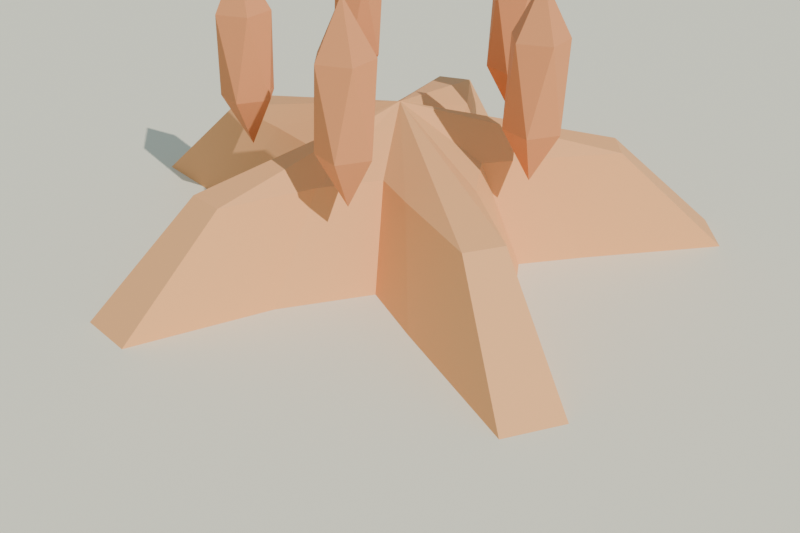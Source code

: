 # Source: estrella_mar_lowpoly_media.blend  (saved by Blender 4.2.68; exported with 4.5.12 LTS)
import bpy
from mathutils import Matrix  # noqa: F401  (used for matrix-valued properties, if any)

bpy.ops.wm.read_factory_settings(use_empty=True)
scene = bpy.context.scene
scene.name = 'Scene'

# ---- collections
col_collection = bpy.data.collections.new('Collection'); scene.collection.children.link(col_collection)

# ---- materials (node trees are filled in below, after node groups)
mat_mat_estrellamar = bpy.data.materials.new('MAT_EstrellaMar')
mat_mat_estrellamar_txt = bpy.data.materials.new('MAT_EstrellaMar_Txt')
mat_mat_arena_isla = bpy.data.materials.new('MAT_Arena_Isla')

# ---- material node trees
mat_mat_estrellamar.use_nodes = True; mat_mat_estrellamar.node_tree.nodes.clear()
_N = mat_mat_estrellamar.node_tree.nodes; _L = mat_mat_estrellamar.node_tree.links
n0 = _N.new('ShaderNodeBsdfPrincipled'); n0.name = 'Principled BSDF'; n0.location = (10, 300)
n0.inputs[0].default_value = (0.95, 0.45, 0.18, 1.0)
n0.inputs[2].default_value = 0.7
n0.inputs[13].default_value = 0.25
n1 = _N.new('ShaderNodeOutputMaterial'); n1.name = 'Material Output'; n1.location = (300, 300)
_L.new(n0.outputs[0], n1.inputs[0])
n1.is_active_output = True
mat_mat_estrellamar_txt.use_nodes = True; mat_mat_estrellamar_txt.node_tree.nodes.clear()
_N = mat_mat_estrellamar_txt.node_tree.nodes; _L = mat_mat_estrellamar_txt.node_tree.links
n0 = _N.new('ShaderNodeBsdfPrincipled'); n0.name = 'Principled BSDF'; n0.location = (10, 300)
n0.inputs[0].default_value = (0.78, 0.3, 0.12, 1.0)
n0.inputs[2].default_value = 0.8
n0.inputs[13].default_value = 0.25
n1 = _N.new('ShaderNodeOutputMaterial'); n1.name = 'Material Output'; n1.location = (300, 300)
_L.new(n0.outputs[0], n1.inputs[0])
n1.is_active_output = True
mat_mat_arena_isla.use_nodes = True; mat_mat_arena_isla.node_tree.nodes.clear()
_N = mat_mat_arena_isla.node_tree.nodes; _L = mat_mat_arena_isla.node_tree.links
n0 = _N.new('ShaderNodeBsdfPrincipled'); n0.name = 'Principled BSDF'; n0.location = (10, 300)
n0.inputs[0].default_value = (0.92, 0.84, 0.63, 1.0)
n0.inputs[2].default_value = 1.0
n0.inputs[13].default_value = 0.25
n1 = _N.new('ShaderNodeOutputMaterial'); n1.name = 'Material Output'; n1.location = (300, 300)
_L.new(n0.outputs[0], n1.inputs[0])
n1.is_active_output = True

# ---- world
world_mundo = bpy.data.worlds.new('Mundo'); scene.world = world_mundo
world_mundo.use_nodes = True; world_mundo.node_tree.nodes.clear()
_N = world_mundo.node_tree.nodes; _L = world_mundo.node_tree.links
n0 = _N.new('ShaderNodeBackground'); n0.name = 'Background'; n0.location = (10, 300)
n0.inputs[0].default_value = (0.58, 0.79, 0.95, 1.0)
n0.inputs[1].default_value = 0.55
n1 = _N.new('ShaderNodeOutputWorld'); n1.name = 'World Output'; n1.location = (300, 300)
_L.new(n0.outputs[0], n1.inputs[0])
n1.is_active_output = True

# ---- cameras
cam_camera = bpy.data.cameras.new('Camera')
cam_camera.lens = 42.0

# ---- lights
light_sol = bpy.data.lights.new('SOL', 'SUN')
light_sol.energy = 3.2

# ---- meshes
me_sm_estrella_m_estrellamar = bpy.data.meshes.new('SM_Estrella_M_EstrellaMar')
me_sm_estrella_m_estrellamar.from_pydata([(0.09069, -0.04986, 0.045), (0.1412, -0.04006, 0.045), (0.2526, -0.02228, 0.045), (0.2536, 0.02236, 0.045), (0.1413, 0.04009, 0.045), (0.07435, 0.06982, 0.045), (0.08564, 0.1277, 0.045), (0.09538, 0.2243, 0.045), (0.05487, 0.2384, 0.045), (0.005919, 0.1569, 0.045), (-0.04041, 0.08588, 0.045), (-0.09348, 0.119, 0.045), (-0.1909, 0.1661, 0.045), (-0.2118, 0.1271, 0.045), (-0.1478, 0.05425, 0.045), (-0.09599, -0.01213, 0.045), (-0.1385, -0.05087, 0.045), (-0.2147, -0.1288, 0.045), (-0.1844, -0.1606, 0.045), (-0.08864, -0.1128, 0.045), (-0.01778, -0.09322, 0.045), (0.005447, -0.1444, 0.045), (0.05748, -0.2497, 0.045), (0.1003, -0.2358, 0.045), (0.0796, -0.1187, 0.045), (0.0, 0.0, 0.045), (0.05623, -0.03091, 0.1314), (0.08753, -0.02484, 0.1314), (0.1566, -0.01381, 0.1314), (0.1572, 0.01387, 0.1314), (0.08761, 0.02486, 0.1314), (0.0461, 0.04329, 0.1314), (0.0531, 0.07919, 0.1314), (0.05913, 0.139, 0.1314), (0.03402, 0.1478, 0.1314), (0.00367, 0.0973, 0.1314), (-0.02506, 0.05325, 0.1314), (-0.05796, 0.07375, 0.1314), (-0.1183, 0.103, 0.1314), (-0.1313, 0.07878, 0.1314), (-0.09162, 0.03364, 0.1314), (-0.05951, -0.007518, 0.1314), (-0.0859, -0.03154, 0.1314), (-0.1331, -0.07987, 0.1314), (-0.1144, -0.09955, 0.1314), (-0.05496, -0.06994, 0.1314), (-0.01103, -0.0578, 0.1314), (0.003377, -0.08955, 0.1314), (0.03563, -0.1548, 0.1314), (0.06218, -0.1462, 0.1314), (0.04935, -0.07361, 0.1314), (0.0, 0.0, 0.165)], [], [(25, 1, 0), (25, 2, 1), (25, 3, 2), (25, 4, 3), (25, 5, 4), (25, 6, 5), (25, 7, 6), (25, 8, 7), (25, 9, 8), (25, 10, 9), (25, 11, 10), (25, 12, 11), (25, 13, 12), (25, 14, 13), (25, 15, 14), (25, 16, 15), (25, 17, 16), (25, 18, 17), (25, 19, 18), (25, 20, 19), (25, 21, 20), (25, 22, 21), (25, 23, 22), (25, 24, 23), (25, 0, 24), (0, 1, 27, 26), (1, 2, 28, 27), (2, 3, 29, 28), (3, 4, 30, 29), (4, 5, 31, 30), (5, 6, 32, 31), (6, 7, 33, 32), (7, 8, 34, 33), (8, 9, 35, 34), (9, 10, 36, 35), (10, 11, 37, 36), (11, 12, 38, 37), (12, 13, 39, 38), (13, 14, 40, 39), (14, 15, 41, 40), (15, 16, 42, 41), (16, 17, 43, 42), (17, 18, 44, 43), (18, 19, 45, 44), (19, 20, 46, 45), (20, 21, 47, 46), (21, 22, 48, 47), (22, 23, 49, 48), (23, 24, 50, 49), (24, 0, 26, 50), (51, 26, 27), (51, 27, 28), (51, 28, 29), (51, 29, 30), (51, 30, 31), (51, 31, 32), (51, 32, 33), (51, 33, 34), (51, 34, 35), (51, 35, 36), (51, 36, 37), (51, 37, 38), (51, 38, 39), (51, 39, 40), (51, 40, 41), (51, 41, 42), (51, 42, 43), (51, 43, 44), (51, 44, 45), (51, 45, 46), (51, 46, 47), (51, 47, 48), (51, 48, 49), (51, 49, 50), (51, 50, 26)])
me_sm_estrella_m_estrellamar.materials.append(mat_mat_estrellamar)
me_sm_estrella_m_estrellamar.update()
me_sm_estrella_m_estrellamar_txt = bpy.data.meshes.new('SM_Estrella_M_EstrellaMar_Txt')
me_sm_estrella_m_estrellamar_txt.from_pydata([(0.08495, 0.06172, 0.1332), (0.1009, 0.05015, 0.1697), (0.07887, 0.043, 0.1697), (0.06527, 0.06172, 0.1697), (0.07887, 0.08043, 0.1697), (0.1009, 0.07328, 0.1697), (0.09103, 0.043, 0.2287), (0.06903, 0.05015, 0.2287), (0.06903, 0.07328, 0.2287), (0.09103, 0.08043, 0.2287), (0.1046, 0.06172, 0.2287), (0.08495, 0.06172, 0.2652), (-0.03245, 0.09986, 0.1332), (-0.01653, 0.0883, 0.1697), (-0.03853, 0.08115, 0.1697), (-0.05212, 0.09986, 0.1697), (-0.03853, 0.1186, 0.1697), (-0.01653, 0.1114, 0.1697), (-0.02637, 0.08115, 0.2287), (-0.04837, 0.0883, 0.2287), (-0.04837, 0.1114, 0.2287), (-0.02637, 0.1186, 0.2287), (-0.01277, 0.09986, 0.2287), (-0.03245, 0.09986, 0.2652), (-0.105, 1.286e-17, 0.1332), (-0.08908, -0.01157, 0.1697), (-0.1111, -0.01871, 0.1697), (-0.1247, 1.286e-17, 0.1697), (-0.1111, 0.01871, 0.1697), (-0.08908, 0.01157, 0.1697), (-0.09892, -0.01871, 0.2287), (-0.1209, -0.01157, 0.2287), (-0.1209, 0.01157, 0.2287), (-0.09892, 0.01871, 0.2287), (-0.08532, 1.286e-17, 0.2287), (-0.105, 1.286e-17, 0.2652), (-0.03245, -0.09986, 0.1332), (-0.01653, -0.1114, 0.1697), (-0.03853, -0.1186, 0.1697), (-0.05212, -0.09986, 0.1697), (-0.03853, -0.08115, 0.1697), (-0.01653, -0.0883, 0.1697), (-0.02637, -0.1186, 0.2287), (-0.04837, -0.1114, 0.2287), (-0.04837, -0.0883, 0.2287), (-0.02637, -0.08115, 0.2287), (-0.01277, -0.09986, 0.2287), (-0.03245, -0.09986, 0.2652), (0.08495, -0.06172, 0.1332), (0.1009, -0.07328, 0.1697), (0.07887, -0.08043, 0.1697), (0.06527, -0.06172, 0.1697), (0.07887, -0.043, 0.1697), (0.1009, -0.05015, 0.1697), (0.09103, -0.08043, 0.2287), (0.06903, -0.07328, 0.2287), (0.06903, -0.05015, 0.2287), (0.09103, -0.043, 0.2287), (0.1046, -0.06172, 0.2287), (0.08495, -0.06172, 0.2652)], [], [(0, 1, 2), (1, 0, 5), (0, 2, 3), (0, 3, 4), (0, 4, 5), (1, 5, 10), (2, 1, 6), (3, 2, 7), (4, 3, 8), (5, 4, 9), (1, 10, 6), (2, 6, 7), (3, 7, 8), (4, 8, 9), (5, 9, 10), (6, 10, 11), (7, 6, 11), (8, 7, 11), (9, 8, 11), (10, 9, 11), (12, 13, 14), (13, 12, 17), (12, 14, 15), (12, 15, 16), (12, 16, 17), (13, 17, 22), (14, 13, 18), (15, 14, 19), (16, 15, 20), (17, 16, 21), (13, 22, 18), (14, 18, 19), (15, 19, 20), (16, 20, 21), (17, 21, 22), (18, 22, 23), (19, 18, 23), (20, 19, 23), (21, 20, 23), (22, 21, 23), (24, 25, 26), (25, 24, 29), (24, 26, 27), (24, 27, 28), (24, 28, 29), (25, 29, 34), (26, 25, 30), (27, 26, 31), (28, 27, 32), (29, 28, 33), (25, 34, 30), (26, 30, 31), (27, 31, 32), (28, 32, 33), (29, 33, 34), (30, 34, 35), (31, 30, 35), (32, 31, 35), (33, 32, 35), (34, 33, 35), (36, 37, 38), (37, 36, 41), (36, 38, 39), (36, 39, 40), (36, 40, 41), (37, 41, 46), (38, 37, 42), (39, 38, 43), (40, 39, 44), (41, 40, 45), (37, 46, 42), (38, 42, 43), (39, 43, 44), (40, 44, 45), (41, 45, 46), (42, 46, 47), (43, 42, 47), (44, 43, 47), (45, 44, 47), (46, 45, 47), (48, 49, 50), (49, 48, 53), (48, 50, 51), (48, 51, 52), (48, 52, 53), (49, 53, 58), (50, 49, 54), (51, 50, 55), (52, 51, 56), (53, 52, 57), (49, 58, 54), (50, 54, 55), (51, 55, 56), (52, 56, 57), (53, 57, 58), (54, 58, 59), (55, 54, 59), (56, 55, 59), (57, 56, 59), (58, 57, 59)])
me_sm_estrella_m_estrellamar_txt.materials.append(mat_mat_estrellamar_txt)
me_sm_estrella_m_estrellamar_txt.update()
me_cylinder = bpy.data.meshes.new('Cylinder')
me_cylinder.from_pydata([(0.0, 2.0, -0.12), (0.0, 2.0, 0.12), (0.5176, 1.932, -0.12), (0.5176, 1.932, 0.12), (1.0, 1.732, -0.12), (1.0, 1.732, 0.12), (1.414, 1.414, -0.12), (1.414, 1.414, 0.12), (1.732, 1.0, -0.12), (1.732, 1.0, 0.12), (1.932, 0.5176, -0.12), (1.932, 0.5176, 0.12), (2.0, 0.0, -0.12), (2.0, 0.0, 0.12), (1.932, -0.5176, -0.12), (1.932, -0.5176, 0.12), (1.732, -1.0, -0.12), (1.732, -1.0, 0.12), (1.414, -1.414, -0.12), (1.414, -1.414, 0.12), (1.0, -1.732, -0.12), (1.0, -1.732, 0.12), (0.5176, -1.932, -0.12), (0.5176, -1.932, 0.12), (0.0, -2.0, -0.12), (0.0, -2.0, 0.12), (-0.5176, -1.932, -0.12), (-0.5176, -1.932, 0.12), (-1.0, -1.732, -0.12), (-1.0, -1.732, 0.12), (-1.414, -1.414, -0.12), (-1.414, -1.414, 0.12), (-1.732, -1.0, -0.12), (-1.732, -1.0, 0.12), (-1.932, -0.5176, -0.12), (-1.932, -0.5176, 0.12), (-2.0, 0.0, -0.12), (-2.0, 0.0, 0.12), (-1.932, 0.5176, -0.12), (-1.932, 0.5176, 0.12), (-1.732, 1.0, -0.12), (-1.732, 1.0, 0.12), (-1.414, 1.414, -0.12), (-1.414, 1.414, 0.12), (-1.0, 1.732, -0.12), (-1.0, 1.732, 0.12), (-0.5176, 1.932, -0.12), (-0.5176, 1.932, 0.12)], [], [(0, 1, 3, 2), (2, 3, 5, 4), (4, 5, 7, 6), (6, 7, 9, 8), (8, 9, 11, 10), (10, 11, 13, 12), (12, 13, 15, 14), (14, 15, 17, 16), (16, 17, 19, 18), (18, 19, 21, 20), (20, 21, 23, 22), (22, 23, 25, 24), (24, 25, 27, 26), (26, 27, 29, 28), (28, 29, 31, 30), (30, 31, 33, 32), (32, 33, 35, 34), (34, 35, 37, 36), (36, 37, 39, 38), (38, 39, 41, 40), (40, 41, 43, 42), (42, 43, 45, 44), (3, 1, 47, 45, 43, 41, 39, 37, 35, 33, 31, 29, 27, 25, 23, 21, 19, 17, 15, 13, 11, 9, 7, 5), (44, 45, 47, 46), (46, 47, 1, 0), (0, 2, 4, 6, 8, 10, 12, 14, 16, 18, 20, 22, 24, 26, 28, 30, 32, 34, 36, 38, 40, 42, 44, 46)])
_uv = me_cylinder.uv_layers.new(name='UVMap')
_uv.uv.foreach_set('vector', [1.0, 0.5, 1.0, 1.0, 0.9583, 1.0, 0.9583, 0.5, 0.9583, 0.5, 0.9583, 1.0, 0.9167, 1.0, 0.9167, 0.5, 0.9167, 0.5, 0.9167, 1.0, 0.875, 1.0, 0.875, 0.5, 0.875, 0.5, 0.875, 1.0, 0.8333, 1.0, 0.8333, 0.5, 0.8333, 0.5, 0.8333, 1.0, 0.7917, 1.0, 0.7917, 0.5, 0.7917, 0.5, 0.7917, 1.0, 0.75, 1.0, 0.75, 0.5, 0.75, 0.5, 0.75, 1.0, 0.7083, 1.0, 0.7083, 0.5, 0.7083, 0.5, 0.7083, 1.0, 0.6667, 1.0, 0.6667, 0.5, 0.6667, 0.5, 0.6667, 1.0, 0.625, 1.0, 0.625, 0.5, 0.625, 0.5, 0.625, 1.0, 0.5833, 1.0, 0.5833, 0.5, 0.5833, 0.5, 0.5833, 1.0, 0.5417, 1.0, 0.5417, 0.5, 0.5417, 0.5, 0.5417, 1.0, 0.5, 1.0, 0.5, 0.5, 0.5, 0.5, 0.5, 1.0, 0.4583, 1.0, 0.4583, 0.5, 0.4583, 0.5, 0.4583, 1.0, 0.4167, 1.0, 0.4167, 0.5, 0.4167, 0.5, 0.4167, 1.0, 0.375, 1.0, 0.375, 0.5, 0.375, 0.5, 0.375, 1.0, 0.3333, 1.0, 0.3333, 0.5, 0.3333, 0.5, 0.3333, 1.0, 0.2917, 1.0, 0.2917, 0.5, 0.2917, 0.5, 0.2917, 1.0, 0.25, 1.0, 0.25, 0.5, 0.25, 0.5, 0.25, 1.0, 0.2083, 1.0, 0.2083, 0.5, 0.2083, 0.5, 0.2083, 1.0, 0.1667, 1.0, 0.1667, 0.5, 0.1667, 0.5, 0.1667, 1.0, 0.125, 1.0, 0.125, 0.5, 0.125, 0.5, 0.125, 1.0, 0.08333, 1.0, 0.08333, 0.5, 0.3121, 0.4818, 0.25, 0.49, 0.1879, 0.4818, 0.13, 0.4578, 0.08029, 0.4197, 0.04215, 0.37, 0.01818, 0.3121, 0.01, 0.25, 0.01818, 0.1879, 0.04215, 0.13, 0.08029, 0.08029, 0.13, 0.04215, 0.1879, 0.01818, 0.25, 0.01, 0.3121, 0.01818, 0.37, 0.04215, 0.4197, 0.08029, 0.4578, 0.13, 0.4818, 0.1879, 0.49, 0.25, 0.4818, 0.3121, 0.4578, 0.37, 0.4197, 0.4197, 0.37, 0.4578, 0.08333, 0.5, 0.08333, 1.0, 0.04167, 1.0, 0.04167, 0.5, 0.04167, 0.5, 0.04167, 1.0, -1.863e-07, 1.0, -1.863e-07, 0.5, 0.75, 0.49, 0.8121, 0.4818, 0.87, 0.4578, 0.9197, 0.4197, 0.9578, 0.37, 0.9818, 0.3121, 0.99, 0.25, 0.9818, 0.1879, 0.9578, 0.13, 0.9197, 0.08029, 0.87, 0.04215, 0.8121, 0.01818, 0.75, 0.01, 0.6879, 0.01818, 0.63, 0.04215, 0.5803, 0.08029, 0.5422, 0.13, 0.5182, 0.1879, 0.51, 0.25, 0.5182, 0.3121, 0.5422, 0.37, 0.5803, 0.4197, 0.63, 0.4578, 0.6879, 0.4818])
me_cylinder.materials.append(mat_mat_arena_isla)
me_cylinder.update()

# ---- objects
ob_sol = bpy.data.objects.new('SOL', light_sol)
ob_sm_estrella_m_estrellamar = bpy.data.objects.new('SM_Estrella_M_EstrellaMar', me_sm_estrella_m_estrellamar)
ob_sm_estrella_m_estrellamar_txt = bpy.data.objects.new('SM_Estrella_M_EstrellaMar_Txt', me_sm_estrella_m_estrellamar_txt)
ob_base_arena = bpy.data.objects.new('Base_Arena', me_cylinder)
ob_cam_estrellamar = bpy.data.objects.new('CAM_EstrellaMar', cam_camera)

# ---- transforms, parenting, visibility, modifiers, constraints
ob_sol.location = (0.0, 0.0, 0.0)
ob_sol.rotation_euler = (0.8727, 0.1047, 0.4887)
ob_sm_estrella_m_estrellamar.location = (0.0, 0.0, -1.788e-09)
ob_sm_estrella_m_estrellamar_txt.location = (0.0, 0.0, -1.788e-09)
ob_base_arena.location = (0.0, 0.0, -0.06)
ob_cam_estrellamar.location = (0.0, -0.62, 0.4)
ob_cam_estrellamar.rotation_euler = (1.033, -0.0, 0.0)

# ---- collection membership
scene.collection.objects.link(ob_sol)
scene.collection.objects.link(ob_sm_estrella_m_estrellamar)
scene.collection.objects.link(ob_sm_estrella_m_estrellamar_txt)
col_collection.objects.link(ob_base_arena)
col_collection.objects.link(ob_cam_estrellamar)

# ---- scene / render settings (as saved in the file)
scene.camera = ob_cam_estrellamar
scene.frame_start = 1; scene.frame_end = 250; scene.frame_set(1)
scene.render.engine = 'BLENDER_EEVEE_NEXT'
scene.render.resolution_x = 1200
scene.render.resolution_y = 800
bpy.context.view_layer.update()
